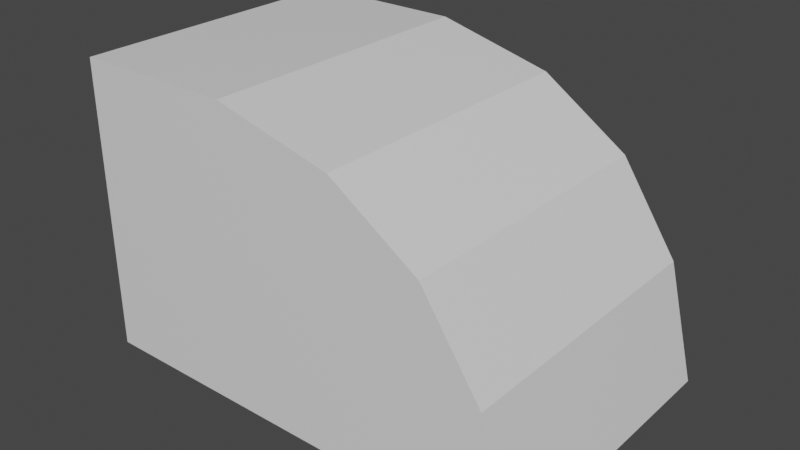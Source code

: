 # Source: AirTubeDown.blend  (saved by Blender 2.80.75; exported with 4.5.12 LTS)
import bpy
from mathutils import Matrix  # noqa: F401  (used for matrix-valued properties, if any)

bpy.ops.wm.read_factory_settings(use_empty=True)
scene = bpy.context.scene
scene.name = 'Scene'

# ---- collections
col_collection = bpy.data.collections.new('Collection'); scene.collection.children.link(col_collection)

# ---- materials (node trees are filled in below, after node groups)
mat_material = bpy.data.materials.new('Material')
mat_material.alpha_threshold = 0.0
mat_material.use_transparent_shadow = False
mat_material.line_color = (0.0, 0.0, 0.0, 1.0)

# ---- material node trees
mat_material.use_nodes = True; mat_material.node_tree.nodes.clear()
_N = mat_material.node_tree.nodes; _L = mat_material.node_tree.links
n0 = _N.new('ShaderNodeOutputMaterial'); n0.name = 'Material Output'; n0.location = (300, 300)
n1 = _N.new('ShaderNodeBsdfPrincipled'); n1.name = 'Principled BSDF'; n1.location = (10, 300)
n1.distribution = 'GGX'
n1.subsurface_method = 'BURLEY'
n1.inputs[2].default_value = 0.4
n1.inputs[3].default_value = 1.45
n1.inputs[27].default_value = (0.0, 0.0, 0.0, 1.0)
n1.inputs[28].default_value = 1.0
_L.new(n1.outputs[0], n0.inputs[0])
n0.is_active_output = True

# ---- world
world_world = bpy.data.worlds.new('World'); scene.world = world_world
world_world.use_nodes = True; world_world.node_tree.nodes.clear()
_N = world_world.node_tree.nodes; _L = world_world.node_tree.links
n0 = _N.new('ShaderNodeOutputWorld'); n0.name = 'World Output'; n0.location = (300, 300)
n1 = _N.new('ShaderNodeBackground'); n1.name = 'Background'; n1.location = (10, 300)
n1.inputs[0].default_value = (0.05088, 0.05088, 0.05088, 1.0)
_L.new(n1.outputs[0], n0.inputs[0])
n0.is_active_output = True
world_world.color = (0.05088, 0.05088, 0.05088)
world_world.use_sun_shadow = False
world_world.sun_shadow_jitter_overblur = 0.0

# ---- meshes
me_cube = bpy.data.meshes.new('Cube')
me_cube.from_pydata([(0.0, 1.0, 0.0), (0.0, -1.0, 2.0), (0.0, -1.0, 0.0), (0.0, 1.0, 2.0), (1.108, 1.0, 0.0), (1.108, -1.0, 2.0), (1.108, -1.0, 0.0), (1.108, 1.0, 2.0), (3.108, 1.0, 0.0), (3.108, -1.0, 0.0), (1.908, 1.0, 1.8), (2.508, 1.0, 1.4), (2.908, 1.0, 0.8), (1.908, -1.0, 1.8), (2.508, -1.0, 1.4), (2.908, -1.0, 0.8)], [], [(6, 9, 15, 14, 13, 5), (4, 0, 3, 7), (4, 6, 2, 0), (2, 6, 5, 1), (3, 1, 5, 7), (9, 6, 4, 8), (8, 4, 7, 10, 11, 12), (12, 15, 9, 8), (7, 5, 13, 10), (10, 13, 14, 11), (11, 14, 15, 12)])
_uv = me_cube.uv_layers.new(name='UVMap')
_uv.uv.foreach_set('vector', [0.375, 0.3124, 0.375, 0.3509, 0.4375, 0.3413, 0.5, 0.3316, 0.5625, 0.322, 0.625, 0.3124, 0.625, 0.6876, 0.625, 0.7467, 0.875, 0.7467, 0.875, 0.6876, 0.5626, 0.75, 0.5626, 1.0, 0.6217, 1.0, 0.6217, 0.75, 0.375, 0.2533, 0.375, 0.3124, 0.625, 0.3124, 0.625, 0.2533, 0.3783, 0.0, 0.3783, 0.25, 0.4374, 0.25, 0.4374, 0.0, 0.5241, 1.0, 0.5626, 1.0, 0.5626, 0.75, 0.5241, 0.75, 0.625, 0.6491, 0.625, 0.6876, 0.875, 0.6876, 0.8125, 0.678, 0.75, 0.6684, 0.6875, 0.6587, 0.6875, 0.6587, 0.5493, 0.8281, 0.5241, 1.0, 0.625, 0.6491, 0.875, 0.6876, 0.625, 0.3124, 0.5998, 0.4843, 0.8125, 0.678, 0.8125, 0.678, 0.5998, 0.4843, 0.5746, 0.6562, 0.75, 0.6684, 0.75, 0.6684, 0.5746, 0.6562, 0.5493, 0.8281, 0.6875, 0.6587])
me_cube.materials.append(mat_material)
me_cube.use_remesh_preserve_volume = False
me_cube.use_remesh_preserve_attributes = False
me_cube.use_mirror_vertex_groups = False
me_cube.update()

# ---- objects
ob_cube = bpy.data.objects.new('Cube', me_cube)

# ---- transforms, parenting, visibility, modifiers, constraints
ob_cube.location = (0.08771, -0.1945, -0.6649)
ob_cube.lock_rotations_4d = False
ob_cube.empty_display_type = 'ARROWS'
ob_cube.lineart.crease_threshold = 0.0

# ---- collection membership
col_collection.objects.link(ob_cube)

# ---- scene / render settings (as saved in the file)
scene.frame_start = 1; scene.frame_end = 250; scene.frame_set(1)
scene.render.engine = 'BLENDER_EEVEE_NEXT'
scene.cycles.use_denoising = False
scene.cycles.samples = 128
scene.cycles.sampling_pattern = 'TABULATED_SOBOL'
scene.cycles.use_adaptive_sampling = False
scene.cycles.use_light_tree = False
scene.view_settings.view_transform = 'Filmic'
bpy.context.view_layer.update()

# ---- added for rendering (the .blend has no active camera and no usable light): camera, sun
cam_auto = bpy.data.cameras.new('AutoCamera')
cam_auto.lens = 50.0
cam_auto.sensor_width = 36.0
cam_auto.clip_end = 1000.0
ob_auto_camera = bpy.data.objects.new('AutoCamera', cam_auto)
scene.collection.objects.link(ob_auto_camera)
ob_auto_camera.location = (5.52982, -4.86023, 3.44561)
ob_auto_camera.rotation_euler = (1.09748, -7.21219e-08, 0.694738)
scene.camera = ob_auto_camera
light_auto_sun = bpy.data.lights.new('AutoSun', 'SUN')
light_auto_sun.energy = 3.0
light_auto_sun.angle = 0.0523599
ob_auto_sun = bpy.data.objects.new('AutoSun', light_auto_sun)
scene.collection.objects.link(ob_auto_sun)
ob_auto_sun.rotation_euler = (0.872665, 0.174533, 0.523599)
bpy.context.view_layer.update()

